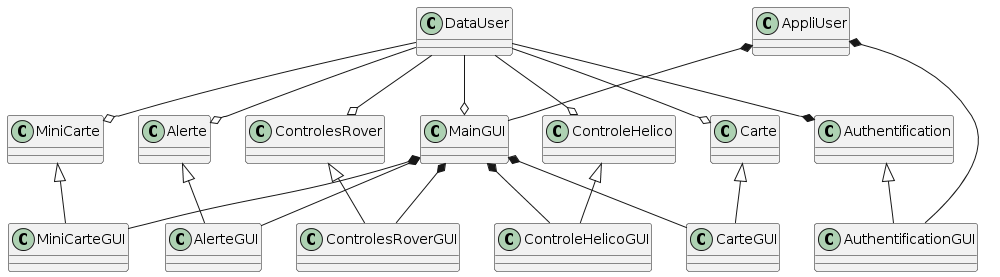

The diagram above was rendered by PlantUML. Its source (embedded in the PNG):
@startuml
class AppliUser{}
class DataUser{}
class MiniCarteGUI{}
class CarteGUI{}
class ControlesRover{}
class ControleHelico{}
class ControlesRoverGUI{}
class ControleHelicoGUI{}
class AlerteGUI{}
class Authentification{}
class MainGUI{}


DataUser --o Alerte
DataUser --o MiniCarte
DataUser --o Carte
DataUser --o ControleHelico
DataUser --o ControlesRover
DataUser --o MainGUI
DataUser --* Authentification
Authentification <|-- AuthentificationGUI
ControlesRover <|-- ControlesRoverGUI
ControleHelico <|-- ControleHelicoGUI
Carte <|-- CarteGUI
MiniCarte <|-- MiniCarteGUI
Alerte <|-- AlerteGUI



MainGUI *-- AlerteGUI
MainGUI *-- MiniCarteGUI
MainGUI *-- CarteGUI
MainGUI *-- ControleHelicoGUI
MainGUI *-- ControlesRoverGUI
AppliUser *-- AuthentificationGUI
AppliUser *-- MainGUI
@enduml